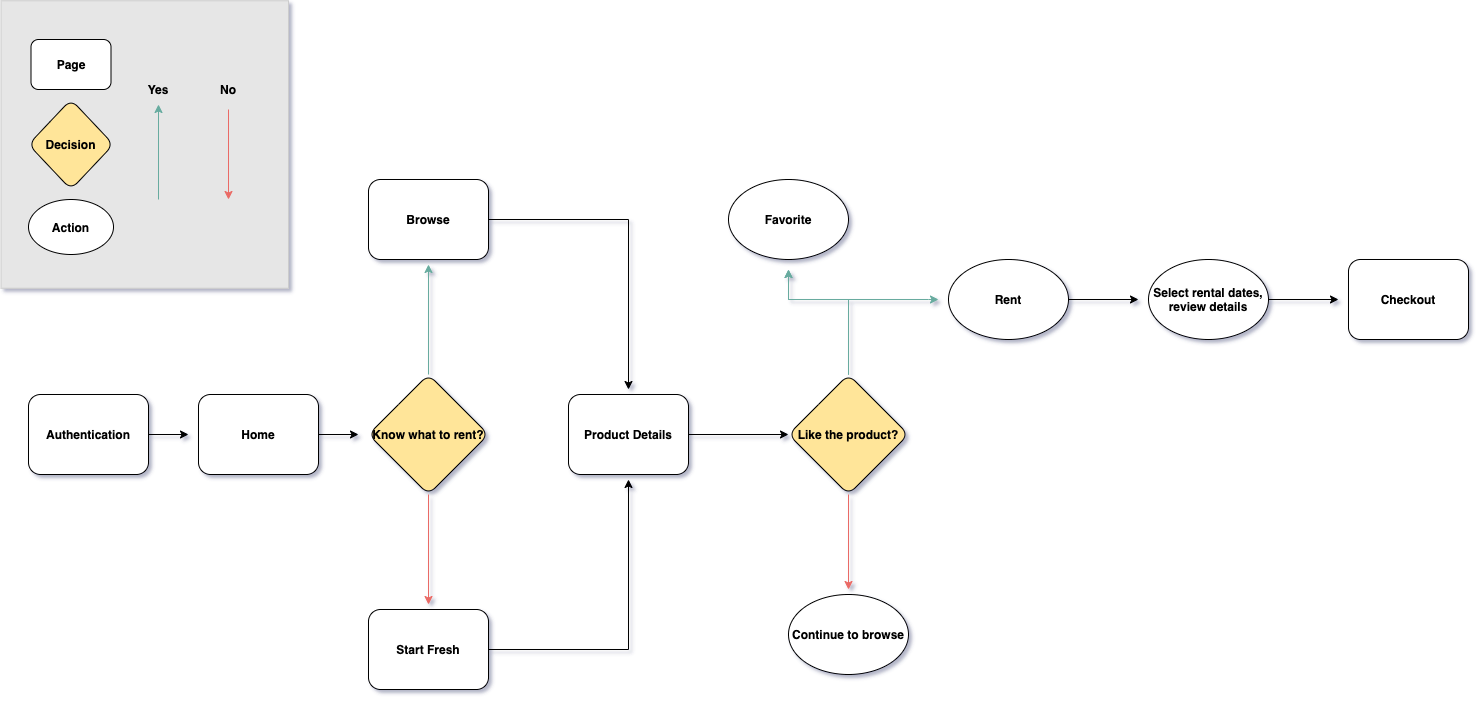

The diagram above was exported from draw.io. Its source (the exported page's mxGraphModel, read from the mxfile embedded in the PNG):
<mxGraphModel dx="1186" dy="646" grid="1" gridSize="10" guides="1" tooltips="1" connect="1" arrows="1" fold="1" page="1" pageScale="1" pageWidth="850" pageHeight="1100" background="none" math="0" shadow="0">
  <root>
    <mxCell id="0" />
    <mxCell id="1" parent="0" />
    <mxCell id="vkxOTCR6b9tQ1jZxOImR-57" value="" style="whiteSpace=wrap;html=1;aspect=fixed;strokeColor=#CCCCCC;fillColor=#E6E6E6;" vertex="1" parent="1">
      <mxGeometry x="142.5" y="61.25" width="287.5" height="287.5" as="geometry" />
    </mxCell>
    <mxCell id="7a84cebc1def654-2" value="&lt;b&gt;Authentication&lt;/b&gt;" style="shape=ext;rounded=1;html=1;whiteSpace=wrap;" parent="1" vertex="1">
      <mxGeometry x="170" y="455" width="120" height="80" as="geometry" />
    </mxCell>
    <mxCell id="vkxOTCR6b9tQ1jZxOImR-15" value="" style="edgeStyle=orthogonalEdgeStyle;rounded=0;orthogonalLoop=1;jettySize=auto;html=1;" edge="1" parent="1" source="7a84cebc1def654-3">
      <mxGeometry relative="1" as="geometry">
        <mxPoint x="500" y="495" as="targetPoint" />
      </mxGeometry>
    </mxCell>
    <mxCell id="7a84cebc1def654-3" value="&lt;b&gt;Home&lt;/b&gt;" style="shape=ext;rounded=1;html=1;whiteSpace=wrap;" parent="1" vertex="1">
      <mxGeometry x="340" y="455" width="120" height="80" as="geometry" />
    </mxCell>
    <mxCell id="7a84cebc1def654-39" style="edgeStyle=orthogonalEdgeStyle;rounded=0;html=1;jettySize=auto;orthogonalLoop=1;" parent="1" source="7a84cebc1def654-2" edge="1">
      <mxGeometry relative="1" as="geometry">
        <mxPoint x="330" y="495" as="targetPoint" />
      </mxGeometry>
    </mxCell>
    <mxCell id="vkxOTCR6b9tQ1jZxOImR-17" value="" style="edgeStyle=orthogonalEdgeStyle;rounded=0;orthogonalLoop=1;jettySize=auto;html=1;strokeColor=#67AB9F;" edge="1" parent="1" source="vkxOTCR6b9tQ1jZxOImR-14">
      <mxGeometry relative="1" as="geometry">
        <mxPoint x="570" y="325" as="targetPoint" />
      </mxGeometry>
    </mxCell>
    <mxCell id="vkxOTCR6b9tQ1jZxOImR-20" value="" style="edgeStyle=orthogonalEdgeStyle;rounded=0;orthogonalLoop=1;jettySize=auto;html=1;strokeColor=#EA6B66;" edge="1" parent="1" source="vkxOTCR6b9tQ1jZxOImR-14">
      <mxGeometry relative="1" as="geometry">
        <mxPoint x="570" y="665" as="targetPoint" />
      </mxGeometry>
    </mxCell>
    <mxCell id="vkxOTCR6b9tQ1jZxOImR-14" value="&lt;font style=&quot;font-size: 12px&quot;&gt;&lt;b&gt;Know what to rent?&lt;/b&gt;&lt;/font&gt;" style="rhombus;whiteSpace=wrap;html=1;rounded=1;fillColor=#FFE599;" vertex="1" parent="1">
      <mxGeometry x="510" y="435" width="120" height="120" as="geometry" />
    </mxCell>
    <mxCell id="vkxOTCR6b9tQ1jZxOImR-24" value="" style="edgeStyle=orthogonalEdgeStyle;rounded=0;orthogonalLoop=1;jettySize=auto;html=1;strokeColor=#000000;" edge="1" parent="1" source="vkxOTCR6b9tQ1jZxOImR-18">
      <mxGeometry relative="1" as="geometry">
        <mxPoint x="770" y="450" as="targetPoint" />
      </mxGeometry>
    </mxCell>
    <mxCell id="vkxOTCR6b9tQ1jZxOImR-18" value="&lt;b&gt;Browse&lt;/b&gt;" style="shape=ext;rounded=1;html=1;whiteSpace=wrap;" vertex="1" parent="1">
      <mxGeometry x="510" y="240" width="120" height="80" as="geometry" />
    </mxCell>
    <mxCell id="vkxOTCR6b9tQ1jZxOImR-28" style="edgeStyle=orthogonalEdgeStyle;rounded=0;orthogonalLoop=1;jettySize=auto;html=1;exitX=1;exitY=0.5;exitDx=0;exitDy=0;strokeColor=#000000;" edge="1" parent="1" source="vkxOTCR6b9tQ1jZxOImR-21">
      <mxGeometry relative="1" as="geometry">
        <mxPoint x="770" y="540" as="targetPoint" />
      </mxGeometry>
    </mxCell>
    <mxCell id="vkxOTCR6b9tQ1jZxOImR-21" value="&lt;b&gt;Start Fresh&lt;/b&gt;" style="shape=ext;rounded=1;html=1;whiteSpace=wrap;" vertex="1" parent="1">
      <mxGeometry x="510" y="670" width="120" height="80" as="geometry" />
    </mxCell>
    <mxCell id="vkxOTCR6b9tQ1jZxOImR-30" value="" style="edgeStyle=orthogonalEdgeStyle;rounded=0;orthogonalLoop=1;jettySize=auto;html=1;strokeColor=#000000;" edge="1" parent="1" source="vkxOTCR6b9tQ1jZxOImR-23">
      <mxGeometry relative="1" as="geometry">
        <mxPoint x="930" y="495" as="targetPoint" />
      </mxGeometry>
    </mxCell>
    <mxCell id="vkxOTCR6b9tQ1jZxOImR-23" value="&lt;b&gt;Product Details&lt;/b&gt;" style="shape=ext;rounded=1;html=1;whiteSpace=wrap;" vertex="1" parent="1">
      <mxGeometry x="710" y="455" width="120" height="80" as="geometry" />
    </mxCell>
    <mxCell id="vkxOTCR6b9tQ1jZxOImR-33" value="" style="edgeStyle=orthogonalEdgeStyle;rounded=0;orthogonalLoop=1;jettySize=auto;html=1;strokeColor=#67AB9F;" edge="1" parent="1" source="vkxOTCR6b9tQ1jZxOImR-31">
      <mxGeometry relative="1" as="geometry">
        <mxPoint x="930" y="330" as="targetPoint" />
        <Array as="points">
          <mxPoint x="990" y="360" />
          <mxPoint x="930" y="360" />
        </Array>
      </mxGeometry>
    </mxCell>
    <mxCell id="vkxOTCR6b9tQ1jZxOImR-36" value="" style="edgeStyle=orthogonalEdgeStyle;rounded=0;orthogonalLoop=1;jettySize=auto;html=1;strokeColor=#EA6B66;" edge="1" parent="1" source="vkxOTCR6b9tQ1jZxOImR-31">
      <mxGeometry relative="1" as="geometry">
        <mxPoint x="990" y="650" as="targetPoint" />
      </mxGeometry>
    </mxCell>
    <mxCell id="vkxOTCR6b9tQ1jZxOImR-31" value="&lt;font style=&quot;font-size: 12px&quot;&gt;&lt;b&gt;Like the product?&lt;/b&gt;&lt;/font&gt;" style="rhombus;whiteSpace=wrap;html=1;rounded=1;fillColor=#FFE599;" vertex="1" parent="1">
      <mxGeometry x="930" y="435" width="120" height="120" as="geometry" />
    </mxCell>
    <mxCell id="vkxOTCR6b9tQ1jZxOImR-35" value="&lt;b&gt;Continue to browse&lt;/b&gt;" style="ellipse;whiteSpace=wrap;html=1;rounded=1;" vertex="1" parent="1">
      <mxGeometry x="930" y="655" width="120" height="80" as="geometry" />
    </mxCell>
    <mxCell id="vkxOTCR6b9tQ1jZxOImR-37" value="&lt;b&gt;Favorite&lt;/b&gt;" style="ellipse;whiteSpace=wrap;html=1;rounded=1;" vertex="1" parent="1">
      <mxGeometry x="870" y="240" width="120" height="80" as="geometry" />
    </mxCell>
    <mxCell id="vkxOTCR6b9tQ1jZxOImR-38" value="" style="edgeStyle=orthogonalEdgeStyle;rounded=0;orthogonalLoop=1;jettySize=auto;html=1;strokeColor=#67AB9F;" edge="1" parent="1">
      <mxGeometry relative="1" as="geometry">
        <mxPoint x="990" y="435" as="sourcePoint" />
        <mxPoint x="930" y="330" as="targetPoint" />
        <Array as="points">
          <mxPoint x="990" y="360" />
          <mxPoint x="930" y="360" />
        </Array>
      </mxGeometry>
    </mxCell>
    <mxCell id="vkxOTCR6b9tQ1jZxOImR-39" value="" style="edgeStyle=orthogonalEdgeStyle;rounded=0;orthogonalLoop=1;jettySize=auto;html=1;strokeColor=#67AB9F;" edge="1" parent="1">
      <mxGeometry relative="1" as="geometry">
        <mxPoint x="990" y="435" as="sourcePoint" />
        <mxPoint x="1080" y="360" as="targetPoint" />
        <Array as="points">
          <mxPoint x="990" y="360" />
          <mxPoint x="1070" y="360" />
        </Array>
      </mxGeometry>
    </mxCell>
    <mxCell id="vkxOTCR6b9tQ1jZxOImR-42" value="" style="edgeStyle=orthogonalEdgeStyle;rounded=0;orthogonalLoop=1;jettySize=auto;html=1;strokeColor=#000000;" edge="1" parent="1" source="vkxOTCR6b9tQ1jZxOImR-40">
      <mxGeometry relative="1" as="geometry">
        <mxPoint x="1280" y="360" as="targetPoint" />
      </mxGeometry>
    </mxCell>
    <mxCell id="vkxOTCR6b9tQ1jZxOImR-40" value="&lt;b&gt;Rent&lt;/b&gt;" style="ellipse;whiteSpace=wrap;html=1;rounded=1;" vertex="1" parent="1">
      <mxGeometry x="1090" y="320" width="120" height="80" as="geometry" />
    </mxCell>
    <mxCell id="vkxOTCR6b9tQ1jZxOImR-51" value="" style="edgeStyle=orthogonalEdgeStyle;rounded=0;orthogonalLoop=1;jettySize=auto;html=1;strokeColor=#000000;" edge="1" parent="1" source="vkxOTCR6b9tQ1jZxOImR-41">
      <mxGeometry relative="1" as="geometry">
        <mxPoint x="1480" y="360" as="targetPoint" />
      </mxGeometry>
    </mxCell>
    <mxCell id="vkxOTCR6b9tQ1jZxOImR-41" value="&lt;b&gt;Select rental dates, review details&lt;/b&gt;" style="ellipse;whiteSpace=wrap;html=1;rounded=1;" vertex="1" parent="1">
      <mxGeometry x="1290" y="320" width="120" height="80" as="geometry" />
    </mxCell>
    <mxCell id="vkxOTCR6b9tQ1jZxOImR-47" value="&lt;b&gt;Page&lt;/b&gt;" style="shape=ext;rounded=1;html=1;whiteSpace=wrap;" vertex="1" parent="1">
      <mxGeometry x="172.5" y="100" width="80" height="50" as="geometry" />
    </mxCell>
    <mxCell id="vkxOTCR6b9tQ1jZxOImR-48" value="&lt;font style=&quot;font-size: 12px&quot;&gt;&lt;b&gt;Decision&lt;/b&gt;&lt;/font&gt;" style="rhombus;whiteSpace=wrap;html=1;rounded=1;fillColor=#FFE599;" vertex="1" parent="1">
      <mxGeometry x="170" y="160" width="85" height="90" as="geometry" />
    </mxCell>
    <mxCell id="vkxOTCR6b9tQ1jZxOImR-49" value="&lt;b&gt;Action&lt;/b&gt;" style="ellipse;whiteSpace=wrap;html=1;rounded=1;" vertex="1" parent="1">
      <mxGeometry x="170" y="260" width="85" height="55" as="geometry" />
    </mxCell>
    <mxCell id="vkxOTCR6b9tQ1jZxOImR-52" value="&lt;b&gt;Checkout&lt;/b&gt;" style="shape=ext;rounded=1;html=1;whiteSpace=wrap;" vertex="1" parent="1">
      <mxGeometry x="1490" y="320" width="120" height="80" as="geometry" />
    </mxCell>
    <mxCell id="vkxOTCR6b9tQ1jZxOImR-53" value="" style="edgeStyle=orthogonalEdgeStyle;rounded=0;orthogonalLoop=1;jettySize=auto;html=1;strokeColor=#67AB9F;" edge="1" parent="1">
      <mxGeometry relative="1" as="geometry">
        <mxPoint x="300" y="260" as="sourcePoint" />
        <mxPoint x="300" y="165" as="targetPoint" />
      </mxGeometry>
    </mxCell>
    <mxCell id="vkxOTCR6b9tQ1jZxOImR-54" value="Yes" style="text;html=1;strokeColor=none;fillColor=none;align=center;verticalAlign=middle;whiteSpace=wrap;rounded=0;fontStyle=1" vertex="1" parent="1">
      <mxGeometry x="280" y="140" width="40" height="20" as="geometry" />
    </mxCell>
    <mxCell id="vkxOTCR6b9tQ1jZxOImR-55" value="" style="edgeStyle=orthogonalEdgeStyle;rounded=0;orthogonalLoop=1;jettySize=auto;html=1;strokeColor=#EA6B66;" edge="1" parent="1">
      <mxGeometry relative="1" as="geometry">
        <mxPoint x="370" y="170" as="sourcePoint" />
        <mxPoint x="370" y="260" as="targetPoint" />
      </mxGeometry>
    </mxCell>
    <mxCell id="vkxOTCR6b9tQ1jZxOImR-56" value="No" style="text;html=1;strokeColor=none;fillColor=none;align=center;verticalAlign=middle;whiteSpace=wrap;rounded=0;fontStyle=1" vertex="1" parent="1">
      <mxGeometry x="350" y="140" width="40" height="20" as="geometry" />
    </mxCell>
  </root>
</mxGraphModel>